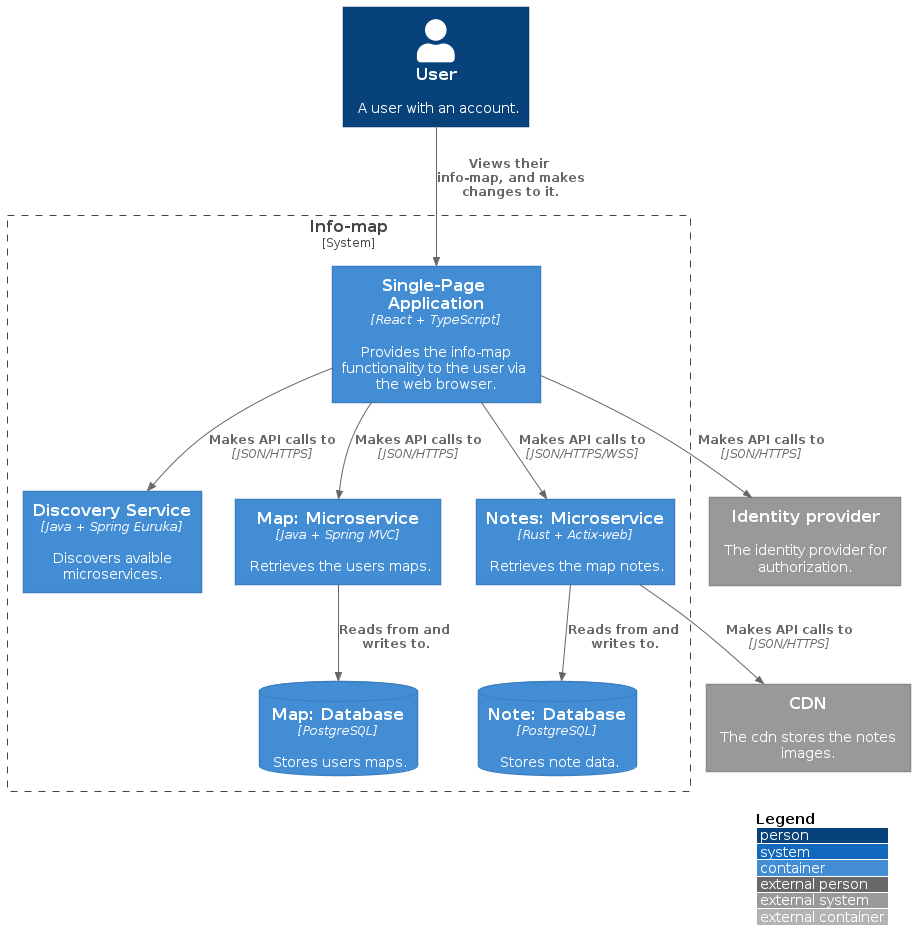

The diagram above was rendered by PlantUML. Its source (embedded in the PNG):
@startuml C4_Elements
!include https://raw.githubusercontent.com/plantuml-stdlib/C4-PlantUML/master/C4_Container.puml

LAYOUT_WITH_LEGEND()

Person(user, "User", "A user with an account.")

System_Ext(auth, "Identity provider", "The identity provider for authorization.")
System_Ext(cdn, "CDN", "The cdn stores the notes images.")

System_Boundary(boundry, "Info-map"){
	Container(spa, "Single-Page Application", "React + TypeScript", "Provides the info-map functionality to the user via the web browser.")

	Container(api, "Discovery Service", "Java + Spring Euruka", "Discovers avaible microservices.")
	
	Container(map_service, "Map: Microservice", "Java + Spring MVC", "Retrieves the users maps.")
	ContainerDb(map_db, "Map: Database", "PostgreSQL", "Stores users maps.")

	Container(note_service, "Notes: Microservice", "Rust + Actix-web", "Retrieves the map notes.")
	ContainerDb(note_db, "Note: Database", "PostgreSQL", "Stores note data.")
}
Rel(user, spa, "Views their info-map, and makes changes to it.")

Rel(spa, api, "Makes API calls to", "JSON/HTTPS")
Rel(spa, auth, "Makes API calls to", "JSON/HTTPS")

Rel(spa, map_service, "Makes API calls to", "JSON/HTTPS")
Rel(map_service, map_db, "Reads from and writes to.")

Rel(spa, note_service, "Makes API calls to", "JSON/HTTPS/WSS")
Rel(note_service, cdn, "Makes API calls to", "JSON/HTTPS")
Rel(note_service, note_db, "Reads from and writes to.")
@enduml